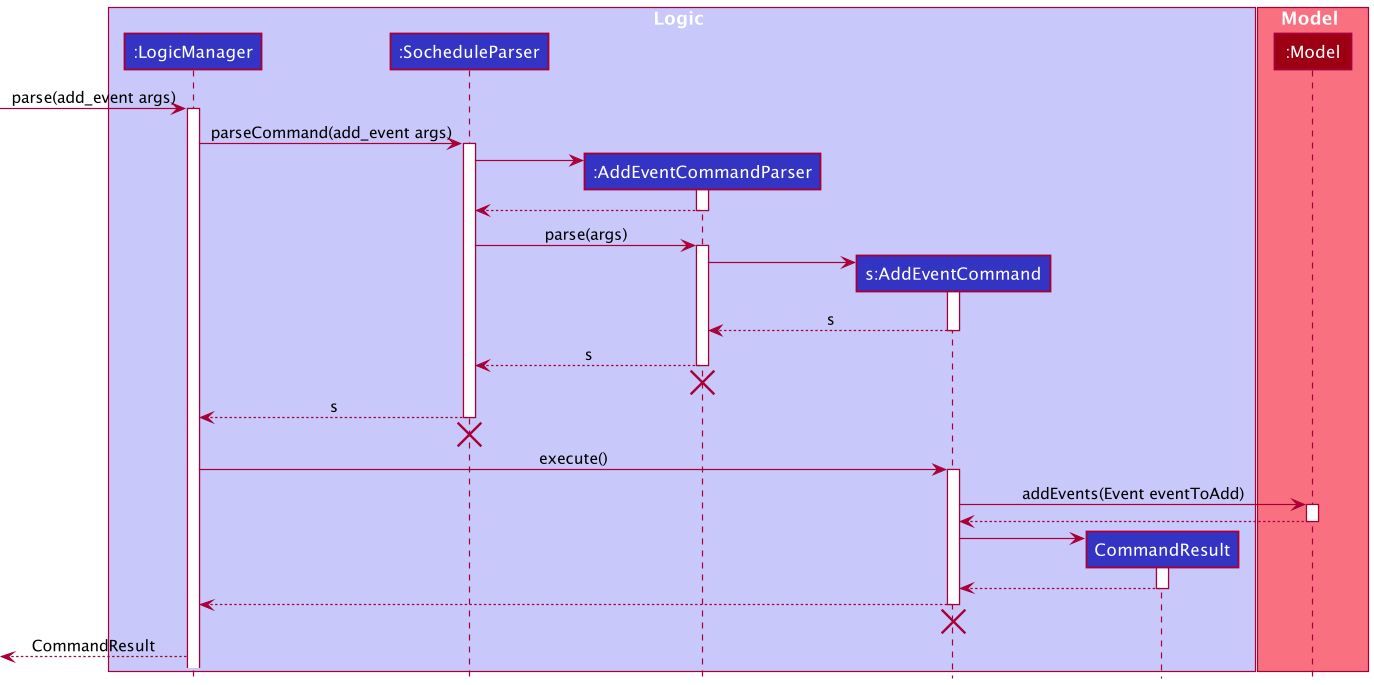

The diagram above was rendered by PlantUML. Its source (embedded in the PNG):
@startuml
!include style.puml

box Logic LOGIC_COLOR_T1
participant ":LogicManager" as LogicManager LOGIC_COLOR
participant ":SocheduleParser" as SocheduleParser LOGIC_COLOR
participant ":AddEventCommandParser" as AddEventCommandParser LOGIC_COLOR
participant "s:AddEventCommand" as AddEventCommand LOGIC_COLOR
participant "CommandResult" as CommandResult LOGIC_COLOR
end box

box Model MODEL_COLOR_T1
participant ":Model" as Model MODEL_COLOR
end box

[-> LogicManager : parse(add_event args)
activate LogicManager

LogicManager -> SocheduleParser : parseCommand(add_event args)
activate SocheduleParser

create AddEventCommandParser
SocheduleParser -> AddEventCommandParser
activate AddEventCommandParser

AddEventCommandParser --> SocheduleParser
deactivate AddEventCommandParser

SocheduleParser -> AddEventCommandParser: parse(args)
activate AddEventCommandParser

create AddEventCommand
AddEventCommandParser -> AddEventCommand
activate AddEventCommand
AddEventCommandParser <--AddEventCommand : s
deactivate AddEventCommand

SocheduleParser <--AddEventCommandParser : s
deactivate AddEventCommandParser
'Hidden arrow to position the destroy marker below the end of the activation bar.
AddEventCommandParser -[hidden]->[
destroy AddEventCommandParser

LogicManager <-- SocheduleParser : s
deactivate SocheduleParser
'Hidden arrow to position the destroy marker below the end of the activation bar.
SocheduleParser -[hidden]->[
destroy SocheduleParser

LogicManager -> AddEventCommand : execute()
activate AddEventCommand

AddEventCommand -> Model : addEvents(Event eventToAdd)
activate Model
AddEventCommand <-- Model
deactivate Model

create CommandResult
AddEventCommand -> CommandResult
activate CommandResult
AddEventCommand <-- CommandResult
deactivate CommandResult

LogicManager <-- AddEventCommand
deactivate AddEventCommand
'Hidden arrow to position the destroy marker below the end of the activation bar.
AddEventCommand -[hidden]->[
destroy AddEventCommand

[<-- LogicManager : CommandResult
@enduml